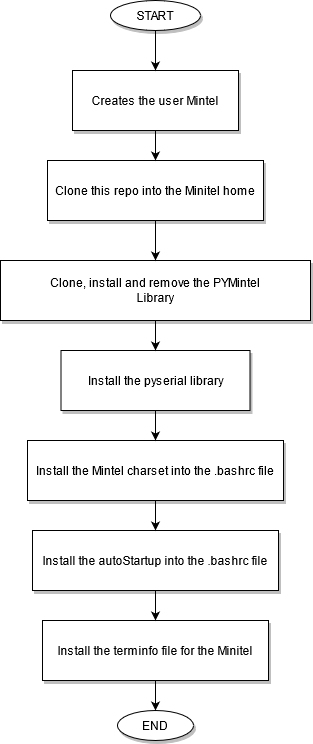

The diagram above was exported from draw.io. Its source (the exported page's mxGraphModel, read from the mxfile embedded in the PNG):
<mxGraphModel dx="1102" dy="583" grid="1" gridSize="10" guides="1" tooltips="1" connect="1" arrows="1" fold="1" page="1" pageScale="1" pageWidth="827" pageHeight="1169" math="0" shadow="0">
  <root>
    <mxCell id="0" />
    <mxCell id="1" parent="0" />
    <mxCell id="y3h6KfY-qeMs_xWK-YNd-1" value="&lt;div&gt;START&lt;/div&gt;" style="ellipse;whiteSpace=wrap;html=1;shadow=1;" vertex="1" parent="1">
      <mxGeometry x="369" y="10" width="90" height="30" as="geometry" />
    </mxCell>
    <mxCell id="y3h6KfY-qeMs_xWK-YNd-2" value="Creates the user Mintel" style="rounded=0;whiteSpace=wrap;html=1;shadow=1;" vertex="1" parent="1">
      <mxGeometry x="331" y="80" width="166" height="60" as="geometry" />
    </mxCell>
    <mxCell id="y3h6KfY-qeMs_xWK-YNd-3" value="" style="endArrow=classic;html=1;exitX=0.5;exitY=1;exitDx=0;exitDy=0;entryX=0.5;entryY=0;entryDx=0;entryDy=0;" edge="1" parent="1" source="y3h6KfY-qeMs_xWK-YNd-1" target="y3h6KfY-qeMs_xWK-YNd-2">
      <mxGeometry width="50" height="50" relative="1" as="geometry">
        <mxPoint x="390" y="260" as="sourcePoint" />
        <mxPoint x="440" y="210" as="targetPoint" />
      </mxGeometry>
    </mxCell>
    <mxCell id="y3h6KfY-qeMs_xWK-YNd-4" value="Clone this repo into the Minitel home" style="rounded=0;whiteSpace=wrap;html=1;shadow=1;" vertex="1" parent="1">
      <mxGeometry x="306" y="170" width="216" height="60" as="geometry" />
    </mxCell>
    <mxCell id="y3h6KfY-qeMs_xWK-YNd-5" value="" style="endArrow=classic;html=1;exitX=0.5;exitY=1;exitDx=0;exitDy=0;entryX=0.5;entryY=0;entryDx=0;entryDy=0;" edge="1" parent="1" source="y3h6KfY-qeMs_xWK-YNd-2" target="y3h6KfY-qeMs_xWK-YNd-4">
      <mxGeometry width="50" height="50" relative="1" as="geometry">
        <mxPoint x="390" y="260" as="sourcePoint" />
        <mxPoint x="440" y="210" as="targetPoint" />
      </mxGeometry>
    </mxCell>
    <mxCell id="y3h6KfY-qeMs_xWK-YNd-6" value="&lt;div&gt;Clone, install and remove the PYMintel&lt;/div&gt;&lt;div&gt; Library&lt;/div&gt;" style="rounded=0;whiteSpace=wrap;html=1;shadow=1;" vertex="1" parent="1">
      <mxGeometry x="259" y="270" width="310" height="60" as="geometry" />
    </mxCell>
    <mxCell id="y3h6KfY-qeMs_xWK-YNd-7" value="" style="endArrow=classic;startArrow=none;html=1;exitX=0.5;exitY=1;exitDx=0;exitDy=0;entryX=0.5;entryY=0;entryDx=0;entryDy=0;startFill=0;" edge="1" parent="1" source="y3h6KfY-qeMs_xWK-YNd-4" target="y3h6KfY-qeMs_xWK-YNd-6">
      <mxGeometry width="50" height="50" relative="1" as="geometry">
        <mxPoint x="390" y="350" as="sourcePoint" />
        <mxPoint x="440" y="300" as="targetPoint" />
      </mxGeometry>
    </mxCell>
    <mxCell id="y3h6KfY-qeMs_xWK-YNd-8" value="Install the pyserial library" style="rounded=0;whiteSpace=wrap;html=1;shadow=1;" vertex="1" parent="1">
      <mxGeometry x="319.5" y="360" width="189" height="60" as="geometry" />
    </mxCell>
    <mxCell id="y3h6KfY-qeMs_xWK-YNd-9" value="Install the Mintel charset into the .bashrc file" style="rounded=0;whiteSpace=wrap;html=1;glass=0;shadow=1;sketch=0;" vertex="1" parent="1">
      <mxGeometry x="286" y="450" width="256" height="60" as="geometry" />
    </mxCell>
    <mxCell id="y3h6KfY-qeMs_xWK-YNd-10" value="Install the autoStartup into the .bashrc file" style="rounded=0;whiteSpace=wrap;html=1;shadow=1;glass=0;sketch=0;" vertex="1" parent="1">
      <mxGeometry x="291" y="540" width="246" height="60" as="geometry" />
    </mxCell>
    <mxCell id="y3h6KfY-qeMs_xWK-YNd-11" value="Install the terminfo file for the Minitel" style="rounded=0;whiteSpace=wrap;html=1;shadow=1;glass=0;sketch=0;" vertex="1" parent="1">
      <mxGeometry x="301" y="630" width="226" height="60" as="geometry" />
    </mxCell>
    <mxCell id="y3h6KfY-qeMs_xWK-YNd-12" value="END" style="ellipse;whiteSpace=wrap;html=1;rounded=0;shadow=1;glass=0;sketch=0;" vertex="1" parent="1">
      <mxGeometry x="376" y="720" width="76" height="30" as="geometry" />
    </mxCell>
    <mxCell id="y3h6KfY-qeMs_xWK-YNd-13" value="" style="endArrow=classic;html=1;exitX=0.5;exitY=1;exitDx=0;exitDy=0;" edge="1" parent="1" source="y3h6KfY-qeMs_xWK-YNd-6">
      <mxGeometry width="50" height="50" relative="1" as="geometry">
        <mxPoint x="410" y="560" as="sourcePoint" />
        <mxPoint x="414" y="360" as="targetPoint" />
      </mxGeometry>
    </mxCell>
    <mxCell id="y3h6KfY-qeMs_xWK-YNd-14" value="" style="endArrow=classic;html=1;exitX=0.5;exitY=1;exitDx=0;exitDy=0;entryX=0.5;entryY=0;entryDx=0;entryDy=0;" edge="1" parent="1" source="y3h6KfY-qeMs_xWK-YNd-8" target="y3h6KfY-qeMs_xWK-YNd-9">
      <mxGeometry width="50" height="50" relative="1" as="geometry">
        <mxPoint x="410" y="530" as="sourcePoint" />
        <mxPoint x="460" y="480" as="targetPoint" />
      </mxGeometry>
    </mxCell>
    <mxCell id="y3h6KfY-qeMs_xWK-YNd-16" value="" style="endArrow=classic;html=1;exitX=0.5;exitY=1;exitDx=0;exitDy=0;entryX=0.5;entryY=0;entryDx=0;entryDy=0;" edge="1" parent="1" source="y3h6KfY-qeMs_xWK-YNd-9" target="y3h6KfY-qeMs_xWK-YNd-10">
      <mxGeometry width="50" height="50" relative="1" as="geometry">
        <mxPoint x="410" y="590" as="sourcePoint" />
        <mxPoint x="460" y="540" as="targetPoint" />
      </mxGeometry>
    </mxCell>
    <mxCell id="y3h6KfY-qeMs_xWK-YNd-17" value="" style="endArrow=classic;html=1;exitX=0.5;exitY=1;exitDx=0;exitDy=0;" edge="1" parent="1" source="y3h6KfY-qeMs_xWK-YNd-10" target="y3h6KfY-qeMs_xWK-YNd-11">
      <mxGeometry width="50" height="50" relative="1" as="geometry">
        <mxPoint x="410" y="590" as="sourcePoint" />
        <mxPoint x="460" y="540" as="targetPoint" />
      </mxGeometry>
    </mxCell>
    <mxCell id="y3h6KfY-qeMs_xWK-YNd-18" value="" style="endArrow=classic;html=1;exitX=0.5;exitY=1;exitDx=0;exitDy=0;entryX=0.5;entryY=0;entryDx=0;entryDy=0;" edge="1" parent="1" source="y3h6KfY-qeMs_xWK-YNd-11" target="y3h6KfY-qeMs_xWK-YNd-12">
      <mxGeometry width="50" height="50" relative="1" as="geometry">
        <mxPoint x="410" y="590" as="sourcePoint" />
        <mxPoint x="460" y="540" as="targetPoint" />
      </mxGeometry>
    </mxCell>
  </root>
</mxGraphModel>